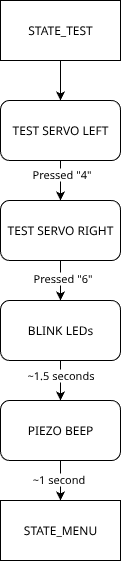

The diagram above was exported from draw.io. Its source (the exported page's mxGraphModel, read from the mxfile embedded in the PNG):
<mxGraphModel dx="775" dy="860" grid="1" gridSize="10" guides="1" tooltips="1" connect="1" arrows="1" fold="1" page="1" pageScale="1" pageWidth="850" pageHeight="1100" math="0" shadow="0">
  <root>
    <mxCell id="0" />
    <mxCell id="1" parent="0" />
    <mxCell id="EpMn2TOV3BSon5vN3Dnd-6" value="" style="edgeStyle=orthogonalEdgeStyle;rounded=0;orthogonalLoop=1;jettySize=auto;html=1;" edge="1" parent="1" source="EpMn2TOV3BSon5vN3Dnd-1" target="EpMn2TOV3BSon5vN3Dnd-3">
      <mxGeometry relative="1" as="geometry" />
    </mxCell>
    <mxCell id="EpMn2TOV3BSon5vN3Dnd-15" value="Pressed &quot;4&quot;" style="edgeLabel;html=1;align=center;verticalAlign=middle;resizable=0;points=[];" vertex="1" connectable="0" parent="EpMn2TOV3BSon5vN3Dnd-6">
      <mxGeometry x="-0.3741" relative="1" as="geometry">
        <mxPoint as="offset" />
      </mxGeometry>
    </mxCell>
    <mxCell id="EpMn2TOV3BSon5vN3Dnd-1" value="TEST SERVO LEFT" style="rounded=1;whiteSpace=wrap;html=1;" vertex="1" parent="1">
      <mxGeometry x="365" y="180" width="120" height="60" as="geometry" />
    </mxCell>
    <mxCell id="EpMn2TOV3BSon5vN3Dnd-5" value="" style="edgeStyle=orthogonalEdgeStyle;rounded=0;orthogonalLoop=1;jettySize=auto;html=1;" edge="1" parent="1" source="EpMn2TOV3BSon5vN3Dnd-2" target="EpMn2TOV3BSon5vN3Dnd-1">
      <mxGeometry relative="1" as="geometry" />
    </mxCell>
    <mxCell id="EpMn2TOV3BSon5vN3Dnd-2" value="STATE_TEST" style="rounded=0;whiteSpace=wrap;html=1;" vertex="1" parent="1">
      <mxGeometry x="365" y="80" width="120" height="60" as="geometry" />
    </mxCell>
    <mxCell id="EpMn2TOV3BSon5vN3Dnd-11" value="" style="edgeStyle=orthogonalEdgeStyle;rounded=0;orthogonalLoop=1;jettySize=auto;html=1;" edge="1" parent="1" source="EpMn2TOV3BSon5vN3Dnd-3" target="EpMn2TOV3BSon5vN3Dnd-7">
      <mxGeometry relative="1" as="geometry" />
    </mxCell>
    <mxCell id="EpMn2TOV3BSon5vN3Dnd-16" value="Pressed &quot;6&quot;" style="edgeLabel;html=1;align=center;verticalAlign=middle;resizable=0;points=[];" vertex="1" connectable="0" parent="EpMn2TOV3BSon5vN3Dnd-11">
      <mxGeometry x="-0.15" y="1" relative="1" as="geometry">
        <mxPoint as="offset" />
      </mxGeometry>
    </mxCell>
    <mxCell id="EpMn2TOV3BSon5vN3Dnd-3" value="TEST SERVO RIGHT" style="rounded=1;whiteSpace=wrap;html=1;" vertex="1" parent="1">
      <mxGeometry x="365" y="280" width="120" height="60" as="geometry" />
    </mxCell>
    <mxCell id="EpMn2TOV3BSon5vN3Dnd-12" value="" style="edgeStyle=orthogonalEdgeStyle;rounded=0;orthogonalLoop=1;jettySize=auto;html=1;" edge="1" parent="1" source="EpMn2TOV3BSon5vN3Dnd-7" target="EpMn2TOV3BSon5vN3Dnd-8">
      <mxGeometry relative="1" as="geometry" />
    </mxCell>
    <mxCell id="EpMn2TOV3BSon5vN3Dnd-17" value="~1.5 seconds" style="edgeLabel;html=1;align=center;verticalAlign=middle;resizable=0;points=[];" vertex="1" connectable="0" parent="EpMn2TOV3BSon5vN3Dnd-12">
      <mxGeometry x="-0.2929" y="-1" relative="1" as="geometry">
        <mxPoint as="offset" />
      </mxGeometry>
    </mxCell>
    <mxCell id="EpMn2TOV3BSon5vN3Dnd-7" value="BLINK LEDs" style="rounded=1;whiteSpace=wrap;html=1;" vertex="1" parent="1">
      <mxGeometry x="365" y="380" width="120" height="60" as="geometry" />
    </mxCell>
    <mxCell id="EpMn2TOV3BSon5vN3Dnd-13" value="" style="edgeStyle=orthogonalEdgeStyle;rounded=0;orthogonalLoop=1;jettySize=auto;html=1;" edge="1" parent="1" source="EpMn2TOV3BSon5vN3Dnd-8" target="EpMn2TOV3BSon5vN3Dnd-10">
      <mxGeometry relative="1" as="geometry" />
    </mxCell>
    <mxCell id="EpMn2TOV3BSon5vN3Dnd-18" value="~1 second" style="edgeLabel;html=1;align=center;verticalAlign=middle;resizable=0;points=[];" vertex="1" connectable="0" parent="EpMn2TOV3BSon5vN3Dnd-13">
      <mxGeometry x="-0.0929" y="-3" relative="1" as="geometry">
        <mxPoint as="offset" />
      </mxGeometry>
    </mxCell>
    <mxCell id="EpMn2TOV3BSon5vN3Dnd-8" value="PIEZO BEEP" style="rounded=1;whiteSpace=wrap;html=1;" vertex="1" parent="1">
      <mxGeometry x="365" y="480" width="120" height="60" as="geometry" />
    </mxCell>
    <mxCell id="EpMn2TOV3BSon5vN3Dnd-10" value="STATE_MENU" style="rounded=0;whiteSpace=wrap;html=1;" vertex="1" parent="1">
      <mxGeometry x="365" y="580" width="120" height="60" as="geometry" />
    </mxCell>
  </root>
</mxGraphModel>